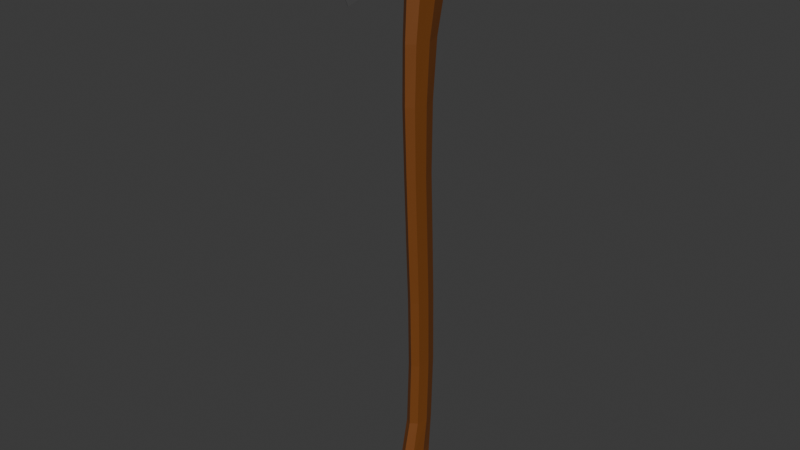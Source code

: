 # Source: BasicAxeJoined.blend  (saved by Blender 5.0.118; exported with 4.5.12 LTS)
import bpy
from mathutils import Matrix  # noqa: F401  (used for matrix-valued properties, if any)

bpy.ops.wm.read_factory_settings(use_empty=True)
scene = bpy.context.scene
scene.name = 'Scene'

# ---- collections
col_axe = bpy.data.collections.new('Axe'); scene.collection.children.link(col_axe)

# ---- materials (node trees are filled in below, after node groups)
mat_wood = bpy.data.materials.new('Wood')
mat_wood.use_backface_culling_lightprobe_volume = False
mat_metal = bpy.data.materials.new('Metal')
mat_metal.use_backface_culling_lightprobe_volume = False

# ---- material node trees
mat_wood.use_nodes = True; mat_wood.node_tree.nodes.clear()
_N = mat_wood.node_tree.nodes; _L = mat_wood.node_tree.links
n0 = _N.new('ShaderNodeBsdfPrincipled'); n0.name = 'Principled BSDF'; n0.location = (10, 300)
n0.inputs[0].default_value = (0.1865, 0.05699, 0.00845, 1.0)
n1 = _N.new('ShaderNodeOutputMaterial'); n1.name = 'Material Output'; n1.location = (300, 300)
_L.new(n0.outputs[0], n1.inputs[0])
n1.is_active_output = True
mat_metal.use_nodes = True; mat_metal.node_tree.nodes.clear()
_N = mat_metal.node_tree.nodes; _L = mat_metal.node_tree.links
n0 = _N.new('ShaderNodeBsdfPrincipled'); n0.name = 'Principled BSDF'; n0.location = (10, 300)
n0.inputs[0].default_value = (0.09715, 0.09715, 0.09715, 1.0)
n1 = _N.new('ShaderNodeOutputMaterial'); n1.name = 'Material Output'; n1.location = (300, 300)
_L.new(n0.outputs[0], n1.inputs[0])
n1.is_active_output = True

# ---- world
world_world = bpy.data.worlds.new('World'); scene.world = world_world
world_world.use_nodes = True; world_world.node_tree.nodes.clear()
_N = world_world.node_tree.nodes; _L = world_world.node_tree.links
n0 = _N.new('ShaderNodeOutputWorld'); n0.name = 'World Output'; n0.location = (300, 300)
n1 = _N.new('ShaderNodeBackground'); n1.name = 'Background'; n1.location = (10, 300)
n1.inputs[0].default_value = (0.05088, 0.05088, 0.05088, 1.0)
_L.new(n1.outputs[0], n0.inputs[0])
n0.is_active_output = True
world_world.color = (0.05088, 0.05088, 0.05088)
world_world.sun_shadow_jitter_overblur = 0.0

# ---- meshes
me_cylinder = bpy.data.meshes.new('Cylinder')
me_cylinder.from_pydata([(-2.469e-09, 1.0, -1.0), (8.375e-10, 0.8905, 1.0), (0.8248, 0.6943, -1.0), (0.6297, 0.6297, 1.0), (1.166, -0.0438, -1.0), (0.8905, 1.305e-08, 1.0), (0.8248, -0.7819, -1.0), (0.6297, -0.6297, 1.0), (-2.469e-09, -1.088, -1.0), (8.375e-10, -0.8905, 1.0), (-0.8248, -0.7819, -1.0), (-0.6297, -0.6297, 1.0), (-1.166, -0.0438, -1.0), (-0.8905, 1.305e-08, 1.0), (-0.8248, 0.6943, -1.0), (-0.6297, 0.6297, 1.0), (-2.286e-07, 1.0, -1.49), (0.9183, 0.6765, -1.49), (1.299, -0.1046, -1.49), (0.9183, -0.8856, -1.49), (-2.286e-07, -1.209, -1.49), (-0.9183, -0.8856, -1.49), (-1.299, -0.1046, -1.49), (-0.9183, 0.6765, -1.49), (-2.276e-07, 0.4923, -3.074), (0.789, 0.2274, -3.074), (1.116, -0.412, -3.074), (0.789, -1.051, -3.074), (-2.276e-07, -1.316, -3.074), (-0.789, -1.051, -3.074), (-1.116, -0.412, -3.074), (-0.789, 0.2274, -3.074), (-2.283e-07, 0.2672, -4.883), (0.7517, 0.03538, -4.883), (1.063, -0.5242, -4.883), (0.7517, -1.084, -4.883), (-2.283e-07, -1.316, -4.883), (-0.7517, -1.084, -4.883), (-1.063, -0.5242, -4.883), (-0.7517, 0.03538, -4.883), (-2.288e-07, 0.2488, -7.089), (0.7071, 0.03634, -7.089), (1.0, -0.4765, -7.089), (0.7071, -0.9894, -7.089), (-2.288e-07, -1.202, -7.089), (-0.7071, -0.9894, -7.089), (-1.0, -0.4765, -7.089), (-0.7071, 0.03634, -7.089), (-2.288e-07, 0.3779, -9.18), (0.7071, 0.1663, -9.18), (1.0, -0.3446, -9.18), (0.7071, -0.8554, -9.18), (-2.288e-07, -1.067, -9.18), (-0.7071, -0.8554, -9.18), (-1.0, -0.3446, -9.18), (-0.7071, 0.1663, -9.18), (-2.288e-07, 0.4852, -11.26), (0.7071, 0.2793, -11.26), (1.0, -0.2179, -11.26), (0.7071, -0.7152, -11.26), (-2.288e-07, -0.9211, -11.26), (-0.7071, -0.7152, -11.26), (-1.0, -0.2179, -11.26), (-0.7071, 0.2793, -11.26), (-8.818e-06, 0.5419, -13.56), (0.7071, 0.3387, -13.56), (1.0, -0.1518, -13.56), (0.7071, -0.6423, -13.56), (-8.818e-06, -0.8455, -13.56), (-0.7071, -0.6423, -13.56), (-1.0, -0.1518, -13.56), (-0.7071, 0.3387, -13.56), (-8.82e-06, 0.4258, -15.72), (0.7373, 0.2274, -15.72), (1.043, -0.2517, -15.72), (0.7373, -0.7308, -15.72), (-8.82e-06, -0.9293, -15.72), (-0.7374, -0.7308, -15.72), (-1.043, -0.2517, -15.72), (-0.7374, 0.2274, -15.72), (-8.823e-06, 0.3353, -16.86), (0.7672, 0.09671, -16.86), (1.085, -0.4794, -16.86), (0.7672, -1.056, -16.86), (-8.823e-06, -1.294, -16.86), (-0.7672, -1.056, -16.86), (-1.085, -0.4794, -16.86), (-0.7672, 0.09671, -16.86), (-8.822e-06, 0.2839, -17.27), (0.8908, 0.001422, -17.27), (1.26, -0.6804, -17.27), (0.8908, -1.362, -17.27), (-8.822e-06, -1.645, -17.27), (-0.8909, -1.362, -17.27), (-1.26, -0.6804, -17.27), (-0.8909, 0.001422, -17.27), (-5.649e-06, 0.2215, -17.69), (0.7762, -0.05246, -17.69), (1.098, -0.7139, -17.69), (0.7762, -1.375, -17.69), (-5.649e-06, -1.649, -17.69), (-0.7762, -1.375, -17.69), (-1.098, -0.7139, -17.69), (-0.7762, -0.05246, -17.69), (-8.977e-06, -0.05781, -17.93), (0.4562, -0.1873, -17.93), (0.6452, -0.5, -17.93), (0.4562, -0.8127, -17.93), (-8.977e-06, -0.9422, -17.93), (-0.4562, -0.8127, -17.93), (-0.6452, -0.5, -17.93), (-0.4562, -0.1873, -17.93), (-6.15e-11, 1.0, 0.9368), (0.7128, 0.7071, 0.9368), (1.008, 0.0, 0.9368), (0.7128, -0.7071, 0.9368), (-6.15e-11, -1.0, 0.9368), (-0.7128, -0.7071, 0.9368), (-1.008, 0.0, 0.9368), (-0.7128, 0.7071, 0.9368), (-0.02668, -4.448, -1.55), (-0.02668, -4.752, 1.124), (-1.409, 1.676, -0.9607), (-1.409, 1.702, 0.8714), (0.02668, -4.448, -1.55), (0.02668, -4.752, 1.124), (1.409, 1.676, -0.9607), (1.409, 1.702, 0.8714), (-0.02984, -4.976, -0.2129), (-1.576, 1.755, -0.2129), (1.576, 1.755, -0.2129), (0.02984, -4.976, -0.2129), (-1.111, -1.611, -1.034), (-1.111, -1.611, 0.8901), (1.111, -1.611, -1.034), (1.111, -1.611, 0.8901), (1.243, -1.611, -0.2129), (-1.243, -1.611, -0.2129), (-0.5888, -3.029, -1.208), (0.5888, -3.181, 0.9508), (0.6586, -3.293, -0.2129), (-0.5888, -3.181, 0.9508), (0.5888, -3.029, -1.208), (-0.6586, -3.293, -0.2129), (-0.02984, -4.943, 0.4554), (-1.576, 1.755, 0.3432), (1.576, 1.755, 0.3432), (0.02984, -4.943, 0.4554), (1.243, -1.611, 0.3386), (-1.243, -1.611, 0.3386), (-0.6586, -3.237, 0.397), (0.6586, -3.237, 0.397), (-1.576, 1.755, -0.6102), (1.576, 1.755, -0.6102), (0.02984, -4.818, -0.9561), (-0.02984, -4.818, -0.9561), (-1.243, -1.611, -0.6429), (1.243, -1.611, -0.6429), (-0.6586, -3.161, -0.7621), (0.6586, -3.161, -0.7621), (-1.464, 0.08515, 0.8948), (1.464, 0.08515, -0.9558), (-1.638, 0.08515, -0.2129), (-1.464, 0.08515, -0.9558), (1.464, 0.08515, 0.8948), (1.638, 0.08515, -0.2129), (1.638, 0.08515, 0.3409), (-1.638, 0.08515, 0.3409), (1.638, 0.08515, -0.6264), (-1.638, 0.08515, -0.6264)], [], [(112, 1, 3, 113), (113, 3, 5, 114), (114, 5, 7, 115), (115, 7, 9, 116), (116, 9, 11, 117), (117, 11, 13, 118), (3, 1, 15, 13, 11, 9, 7, 5), (118, 13, 15, 119), (119, 15, 1, 112), (6, 8, 20, 19), (18, 19, 27, 26), (12, 14, 23, 22), (2, 4, 18, 17), (8, 10, 21, 20), (14, 0, 16, 23), (0, 2, 17, 16), (4, 6, 19, 18), (10, 12, 22, 21), (30, 31, 39, 38), (16, 17, 25, 24), (23, 16, 24, 31), (21, 22, 30, 29), (19, 20, 28, 27), (17, 18, 26, 25), (22, 23, 31, 30), (20, 21, 29, 28), (35, 36, 44, 43), (28, 29, 37, 36), (26, 27, 35, 34), (24, 25, 33, 32), (31, 24, 32, 39), (29, 30, 38, 37), (27, 28, 36, 35), (25, 26, 34, 33), (47, 40, 48, 55), (33, 34, 42, 41), (38, 39, 47, 46), (36, 37, 45, 44), (34, 35, 43, 42), (32, 33, 41, 40), (39, 32, 40, 47), (37, 38, 46, 45), (52, 53, 61, 60), (45, 46, 54, 53), (43, 44, 52, 51), (41, 42, 50, 49), (46, 47, 55, 54), (44, 45, 53, 52), (42, 43, 51, 50), (40, 41, 49, 48), (62, 63, 71, 70), (50, 51, 59, 58), (48, 49, 57, 56), (55, 48, 56, 63), (53, 54, 62, 61), (51, 52, 60, 59), (49, 50, 58, 57), (54, 55, 63, 62), (69, 70, 78, 77), (60, 61, 69, 68), (58, 59, 67, 66), (56, 57, 65, 64), (63, 56, 64, 71), (61, 62, 70, 69), (59, 60, 68, 67), (57, 58, 66, 65), (72, 73, 81, 80), (67, 68, 76, 75), (65, 66, 74, 73), (70, 71, 79, 78), (68, 69, 77, 76), (66, 67, 75, 74), (64, 65, 73, 72), (71, 64, 72, 79), (86, 87, 95, 94), (79, 72, 80, 87), (77, 78, 86, 85), (75, 76, 84, 83), (73, 74, 82, 81), (78, 79, 87, 86), (76, 77, 85, 84), (74, 75, 83, 82), (89, 90, 98, 97), (84, 85, 93, 92), (82, 83, 91, 90), (80, 81, 89, 88), (87, 80, 88, 95), (85, 86, 94, 93), (83, 84, 92, 91), (81, 82, 90, 89), (103, 96, 104, 111), (94, 95, 103, 102), (92, 93, 101, 100), (90, 91, 99, 98), (88, 89, 97, 96), (95, 88, 96, 103), (93, 94, 102, 101), (91, 92, 100, 99), (104, 105, 106, 107, 108, 109, 110, 111), (101, 102, 110, 109), (99, 100, 108, 107), (97, 98, 106, 105), (102, 103, 111, 110), (100, 101, 109, 108), (98, 99, 107, 106), (96, 97, 105, 104), (14, 119, 112, 0), (12, 118, 119, 14), (10, 117, 118, 12), (8, 116, 117, 10), (6, 115, 116, 8), (4, 114, 115, 6), (2, 113, 114, 4), (0, 112, 113, 2), (167, 160, 123, 145), (145, 123, 127, 146), (151, 139, 125, 147), (147, 125, 121, 144), (138, 142, 124, 120), (139, 141, 121, 125), (154, 131, 128, 155), (159, 140, 131, 154), (152, 129, 130, 153), (169, 162, 129, 152), (158, 143, 137, 156), (168, 165, 136, 157), (164, 160, 133, 135), (163, 161, 134, 132), (166, 164, 135, 148), (150, 141, 133, 149), (144, 121, 141, 150), (155, 128, 143, 158), (157, 136, 140, 159), (135, 133, 141, 139), (132, 134, 142, 138), (148, 135, 139, 151), (136, 148, 151, 140), (128, 144, 150, 143), (143, 150, 149, 137), (165, 166, 148, 136), (131, 147, 144, 128), (140, 151, 147, 131), (129, 145, 146, 130), (162, 167, 145, 129), (134, 157, 159, 142), (120, 155, 158, 138), (161, 168, 157, 134), (138, 158, 156, 132), (163, 169, 152, 122), (122, 152, 153, 126), (142, 159, 154, 124), (124, 154, 155, 120), (132, 156, 169, 163), (126, 153, 168, 161), (137, 149, 167, 162), (130, 146, 166, 165), (146, 127, 164, 166), (122, 126, 161, 163), (127, 123, 160, 164), (153, 130, 165, 168), (156, 137, 162, 169), (149, 133, 160, 167)])
me_cylinder.polygons.foreach_set('material_index', [0, 0, 0, 0, 0, 0, 0, 0, 0, 0, 0, 0, 0, 0, 0, 0, 0, 0, 0, 0, 0, 0, 0, 0, 0, 0, 0, 0, 0, 0, 0, 0, 0, 0, 0, 0, 0, 0, 0, 0, 0, 0, 0, 0, 0, 0, 0, 0, 0, 0, 0, 0, 0, 0, 0, 0, 0, 0, 0, 0, 0, 0, 0, 0, 0, 0, 0, 0, 0, 0, 0, 0, 0, 0, 0, 0, 0, 0, 0, 0, 0, 0, 0, 0, 0, 0, 0, 0, 0, 0, 0, 0, 0, 0, 0, 0, 0, 0, 0, 0, 0, 0, 0, 0, 0, 0, 0, 0, 0, 0, 0, 0, 0, 0, 1, 1, 1, 1, 1, 1, 1, 1, 1, 1, 1, 1, 1, 1, 1, 1, 1, 1, 1, 1, 1, 1, 1, 1, 1, 1, 1, 1, 1, 1, 1, 1, 1, 1, 1, 1, 1, 1, 1, 1, 1, 1, 1, 1, 1, 1, 1, 1])
_uv = me_cylinder.uv_layers.new(name='UVMap')
_uv.uv.foreach_set('vector', [1.0, 0.9842, 1.0, 1.0, 0.875, 1.0, 0.875, 0.9842, 0.875, 0.9842, 0.875, 1.0, 0.75, 1.0, 0.75, 0.9842, 0.75, 0.9842, 0.75, 1.0, 0.625, 1.0, 0.625, 0.9842, 0.625, 0.9842, 0.625, 1.0, 0.5, 1.0, 0.5, 0.9842, 0.5, 0.9842, 0.5, 1.0, 0.375, 1.0, 0.375, 0.9842, 0.375, 0.9842, 0.375, 1.0, 0.25, 1.0, 0.25, 0.9842, 0.4197, 0.4197, 0.25, 0.49, 0.08029, 0.4197, 0.01, 0.25, 0.08029, 0.08029, 0.25, 0.01, 0.4197, 0.08029, 0.49, 0.25, 0.25, 0.9842, 0.25, 1.0, 0.125, 1.0, 0.125, 0.9842, 0.125, 0.9842, 0.125, 1.0, 0.0, 1.0, 0.0, 0.9842, 0.625, 0.5, 0.5, 0.5, 0.5, 0.5, 0.625, 0.5, 0.75, 0.5, 0.625, 0.5, 0.625, 0.5, 0.75, 0.5, 0.25, 0.5, 0.125, 0.5, 0.125, 0.5, 0.25, 0.5, 0.875, 0.5, 0.75, 0.5, 0.75, 0.5, 0.875, 0.5, 0.5, 0.5, 0.375, 0.5, 0.375, 0.5, 0.5, 0.5, 0.125, 0.5, 0.0, 0.5, 0.0, 0.5, 0.125, 0.5, 1.0, 0.5, 0.875, 0.5, 0.875, 0.5, 1.0, 0.5, 0.75, 0.5, 0.625, 0.5, 0.625, 0.5, 0.75, 0.5, 0.375, 0.5, 0.25, 0.5, 0.25, 0.5, 0.375, 0.5, 0.25, 0.5, 0.125, 0.5, 0.125, 0.5, 0.25, 0.5, 1.0, 0.5, 0.875, 0.5, 0.875, 0.5, 1.0, 0.5, 0.125, 0.5, 0.0, 0.5, 0.0, 0.5, 0.125, 0.5, 0.375, 0.5, 0.25, 0.5, 0.25, 0.5, 0.375, 0.5, 0.625, 0.5, 0.5, 0.5, 0.5, 0.5, 0.625, 0.5, 0.875, 0.5, 0.75, 0.5, 0.75, 0.5, 0.875, 0.5, 0.25, 0.5, 0.125, 0.5, 0.125, 0.5, 0.25, 0.5, 0.5, 0.5, 0.375, 0.5, 0.375, 0.5, 0.5, 0.5, 0.625, 0.5, 0.5, 0.5, 0.5, 0.5, 0.625, 0.5, 0.5, 0.5, 0.375, 0.5, 0.375, 0.5, 0.5, 0.5, 0.75, 0.5, 0.625, 0.5, 0.625, 0.5, 0.75, 0.5, 1.0, 0.5, 0.875, 0.5, 0.875, 0.5, 1.0, 0.5, 0.125, 0.5, 0.0, 0.5, 0.0, 0.5, 0.125, 0.5, 0.375, 0.5, 0.25, 0.5, 0.25, 0.5, 0.375, 0.5, 0.625, 0.5, 0.5, 0.5, 0.5, 0.5, 0.625, 0.5, 0.875, 0.5, 0.75, 0.5, 0.75, 0.5, 0.875, 0.5, 0.125, 0.5, 0.0, 0.5, 0.0, 0.5, 0.125, 0.5, 0.875, 0.5, 0.75, 0.5, 0.75, 0.5, 0.875, 0.5, 0.25, 0.5, 0.125, 0.5, 0.125, 0.5, 0.25, 0.5, 0.5, 0.5, 0.375, 0.5, 0.375, 0.5, 0.5, 0.5, 0.75, 0.5, 0.625, 0.5, 0.625, 0.5, 0.75, 0.5, 1.0, 0.5, 0.875, 0.5, 0.875, 0.5, 1.0, 0.5, 0.125, 0.5, 0.0, 0.5, 0.0, 0.5, 0.125, 0.5, 0.375, 0.5, 0.25, 0.5, 0.25, 0.5, 0.375, 0.5, 0.5, 0.5, 0.375, 0.5, 0.375, 0.5, 0.5, 0.5, 0.375, 0.5, 0.25, 0.5, 0.25, 0.5, 0.375, 0.5, 0.625, 0.5, 0.5, 0.5, 0.5, 0.5, 0.625, 0.5, 0.875, 0.5, 0.75, 0.5, 0.75, 0.5, 0.875, 0.5, 0.25, 0.5, 0.125, 0.5, 0.125, 0.5, 0.25, 0.5, 0.5, 0.5, 0.375, 0.5, 0.375, 0.5, 0.5, 0.5, 0.75, 0.5, 0.625, 0.5, 0.625, 0.5, 0.75, 0.5, 1.0, 0.5, 0.875, 0.5, 0.875, 0.5, 1.0, 0.5, 0.25, 0.5, 0.125, 0.5, 0.125, 0.5, 0.25, 0.5, 0.75, 0.5, 0.625, 0.5, 0.625, 0.5, 0.75, 0.5, 1.0, 0.5, 0.875, 0.5, 0.875, 0.5, 1.0, 0.5, 0.125, 0.5, 0.0, 0.5, 0.0, 0.5, 0.125, 0.5, 0.375, 0.5, 0.25, 0.5, 0.25, 0.5, 0.375, 0.5, 0.625, 0.5, 0.5, 0.5, 0.5, 0.5, 0.625, 0.5, 0.875, 0.5, 0.75, 0.5, 0.75, 0.5, 0.875, 0.5, 0.25, 0.5, 0.125, 0.5, 0.125, 0.5, 0.25, 0.5, 0.375, 0.5, 0.25, 0.5, 0.25, 0.5, 0.375, 0.5, 0.5, 0.5, 0.375, 0.5, 0.375, 0.5, 0.5, 0.5, 0.75, 0.5, 0.625, 0.5, 0.625, 0.5, 0.75, 0.5, 1.0, 0.5, 0.875, 0.5, 0.875, 0.5, 1.0, 0.5, 0.125, 0.5, 0.0, 0.5, 0.0, 0.5, 0.125, 0.5, 0.375, 0.5, 0.25, 0.5, 0.25, 0.5, 0.375, 0.5, 0.625, 0.5, 0.5, 0.5, 0.5, 0.5, 0.625, 0.5, 0.875, 0.5, 0.75, 0.5, 0.75, 0.5, 0.875, 0.5, 1.0, 0.5, 0.875, 0.5, 0.875, 0.5, 1.0, 0.5, 0.625, 0.5, 0.5, 0.5, 0.5, 0.5, 0.625, 0.5, 0.875, 0.5, 0.75, 0.5, 0.75, 0.5, 0.875, 0.5, 0.25, 0.5, 0.125, 0.5, 0.125, 0.5, 0.25, 0.5, 0.5, 0.5, 0.375, 0.5, 0.375, 0.5, 0.5, 0.5, 0.75, 0.5, 0.625, 0.5, 0.625, 0.5, 0.75, 0.5, 1.0, 0.5, 0.875, 0.5, 0.875, 0.5, 1.0, 0.5, 0.125, 0.5, 0.0, 0.5, 0.0, 0.5, 0.125, 0.5, 0.25, 0.5, 0.125, 0.5, 0.125, 0.5, 0.25, 0.5, 0.125, 0.5, 0.0, 0.5, 0.0, 0.5, 0.125, 0.5, 0.375, 0.5, 0.25, 0.5, 0.25, 0.5, 0.375, 0.5, 0.625, 0.5, 0.5, 0.5, 0.5, 0.5, 0.625, 0.5, 0.875, 0.5, 0.75, 0.5, 0.75, 0.5, 0.875, 0.5, 0.25, 0.5, 0.125, 0.5, 0.125, 0.5, 0.25, 0.5, 0.5, 0.5, 0.375, 0.5, 0.375, 0.5, 0.5, 0.5, 0.75, 0.5, 0.625, 0.5, 0.625, 0.5, 0.75, 0.5, 0.875, 0.5, 0.75, 0.5, 0.75, 0.5, 0.875, 0.5, 0.5, 0.5, 0.375, 0.5, 0.375, 0.5, 0.5, 0.5, 0.75, 0.5, 0.625, 0.5, 0.625, 0.5, 0.75, 0.5, 1.0, 0.5, 0.875, 0.5, 0.875, 0.5, 1.0, 0.5, 0.125, 0.5, 0.0, 0.5, 0.0, 0.5, 0.125, 0.5, 0.375, 0.5, 0.25, 0.5, 0.25, 0.5, 0.375, 0.5, 0.625, 0.5, 0.5, 0.5, 0.5, 0.5, 0.625, 0.5, 0.875, 0.5, 0.75, 0.5, 0.75, 0.5, 0.875, 0.5, 0.125, 0.5, 0.0, 0.5, 0.0, 0.5, 0.125, 0.5, 0.25, 0.5, 0.125, 0.5, 0.125, 0.5, 0.25, 0.5, 0.5, 0.5, 0.375, 0.5, 0.375, 0.5, 0.5, 0.5, 0.75, 0.5, 0.625, 0.5, 0.625, 0.5, 0.75, 0.5, 1.0, 0.5, 0.875, 0.5, 0.875, 0.5, 1.0, 0.5, 0.125, 0.5, 0.0, 0.5, 0.0, 0.5, 0.125, 0.5, 0.375, 0.5, 0.25, 0.5, 0.25, 0.5, 0.375, 0.5, 0.625, 0.5, 0.5, 0.5, 0.5, 0.5, 0.625, 0.5, 0.0, 0.5, 0.875, 0.5, 0.75, 0.5, 0.625, 0.5, 0.5, 0.5, 0.375, 0.5, 0.25, 0.5, 0.125, 0.5, 0.375, 0.5, 0.25, 0.5, 0.25, 0.5, 0.375, 0.5, 0.625, 0.5, 0.5, 0.5, 0.5, 0.5, 0.625, 0.5, 0.875, 0.5, 0.75, 0.5, 0.75, 0.5, 0.875, 0.5, 0.25, 0.5, 0.125, 0.5, 0.125, 0.5, 0.25, 0.5, 0.5, 0.5, 0.375, 0.5, 0.375, 0.5, 0.5, 0.5, 0.75, 0.5, 0.625, 0.5, 0.625, 0.5, 0.75, 0.5, 1.0, 0.5, 0.875, 0.5, 0.875, 0.5, 1.0, 0.5, 0.125, 0.5, 0.125, 0.9842, 0.0, 0.9842, 0.0, 0.5, 0.25, 0.5, 0.25, 0.9842, 0.125, 0.9842, 0.125, 0.5, 0.375, 0.5, 0.375, 0.9842, 0.25, 0.9842, 0.25, 0.5, 0.5, 0.5, 0.5, 0.9842, 0.375, 0.9842, 0.375, 0.5, 0.625, 0.5, 0.625, 0.9842, 0.5, 0.9842, 0.5, 0.5, 0.75, 0.5, 0.75, 0.9842, 0.625, 0.9842, 0.625, 0.5, 0.875, 0.5, 0.875, 0.9842, 0.75, 0.9842, 0.75, 0.5, 1.0, 0.5, 1.0, 0.9842, 0.875, 0.9842, 0.875, 0.5, 0.5625, 0.188, 0.625, 0.188, 0.625, 0.25, 0.5625, 0.25, 0.5625, 0.25, 0.625, 0.25, 0.625, 0.5, 0.5625, 0.5, 0.5625, 0.6875, 0.625, 0.6875, 0.625, 0.75, 0.5625, 0.75, 0.5625, 0.75, 0.625, 0.75, 0.625, 1.0, 0.5625, 1.0, 0.125, 0.6875, 0.375, 0.6875, 0.375, 0.75, 0.125, 0.75, 0.625, 0.6875, 0.875, 0.6875, 0.875, 0.75, 0.625, 0.75, 0.4375, 0.75, 0.5, 0.75, 0.5, 1.0, 0.4375, 1.0, 0.4375, 0.6875, 0.5, 0.6875, 0.5, 0.75, 0.4375, 0.75, 0.4375, 0.25, 0.5, 0.25, 0.5, 0.5, 0.4375, 0.5, 0.4375, 0.188, 0.5, 0.188, 0.5, 0.25, 0.4375, 0.25, 0.4375, 0.0625, 0.5, 0.0625, 0.5, 0.125, 0.4375, 0.125, 0.4375, 0.562, 0.5, 0.562, 0.5, 0.625, 0.4375, 0.625, 0.625, 0.562, 0.875, 0.562, 0.875, 0.625, 0.625, 0.625, 0.125, 0.562, 0.375, 0.562, 0.375, 0.625, 0.125, 0.625, 0.5625, 0.562, 0.625, 0.562, 0.625, 0.625, 0.5625, 0.625, 0.5625, 0.0625, 0.625, 0.0625, 0.625, 0.125, 0.5625, 0.125, 0.5625, 0.0, 0.625, 0.0, 0.625, 0.0625, 0.5625, 0.0625, 0.4375, 0.0, 0.5, 0.0, 0.5, 0.0625, 0.4375, 0.0625, 0.4375, 0.625, 0.5, 0.625, 0.5, 0.6875, 0.4375, 0.6875, 0.625, 0.625, 0.875, 0.625, 0.875, 0.6875, 0.625, 0.6875, 0.125, 0.625, 0.375, 0.625, 0.375, 0.6875, 0.125, 0.6875, 0.5625, 0.625, 0.625, 0.625, 0.625, 0.6875, 0.5625, 0.6875, 0.5, 0.625, 0.5625, 0.625, 0.5625, 0.6875, 0.5, 0.6875, 0.5, 0.0, 0.5625, 0.0, 0.5625, 0.0625, 0.5, 0.0625, 0.5, 0.0625, 0.5625, 0.0625, 0.5625, 0.125, 0.5, 0.125, 0.5, 0.562, 0.5625, 0.562, 0.5625, 0.625, 0.5, 0.625, 0.5, 0.75, 0.5625, 0.75, 0.5625, 1.0, 0.5, 1.0, 0.5, 0.6875, 0.5625, 0.6875, 0.5625, 0.75, 0.5, 0.75, 0.5, 0.25, 0.5625, 0.25, 0.5625, 0.5, 0.5, 0.5, 0.5, 0.188, 0.5625, 0.188, 0.5625, 0.25, 0.5, 0.25, 0.375, 0.625, 0.4375, 0.625, 0.4375, 0.6875, 0.375, 0.6875, 0.375, 0.0, 0.4375, 0.0, 0.4375, 0.0625, 0.375, 0.0625, 0.375, 0.562, 0.4375, 0.562, 0.4375, 0.625, 0.375, 0.625, 0.375, 0.0625, 0.4375, 0.0625, 0.4375, 0.125, 0.375, 0.125, 0.375, 0.188, 0.4375, 0.188, 0.4375, 0.25, 0.375, 0.25, 0.375, 0.25, 0.4375, 0.25, 0.4375, 0.5, 0.375, 0.5, 0.375, 0.6875, 0.4375, 0.6875, 0.4375, 0.75, 0.375, 0.75, 0.375, 0.75, 0.4375, 0.75, 0.4375, 1.0, 0.375, 1.0, 0.375, 0.125, 0.4375, 0.125, 0.4375, 0.188, 0.375, 0.188, 0.375, 0.5, 0.4375, 0.5, 0.4375, 0.562, 0.375, 0.562, 0.5, 0.125, 0.5625, 0.125, 0.5625, 0.188, 0.5, 0.188, 0.5, 0.5, 0.5625, 0.5, 0.5625, 0.562, 0.5, 0.562, 0.5625, 0.5, 0.625, 0.5, 0.625, 0.562, 0.5625, 0.562, 0.125, 0.5, 0.375, 0.5, 0.375, 0.562, 0.125, 0.562, 0.625, 0.5, 0.875, 0.5, 0.875, 0.562, 0.625, 0.562, 0.4375, 0.5, 0.5, 0.5, 0.5, 0.562, 0.4375, 0.562, 0.4375, 0.125, 0.5, 0.125, 0.5, 0.188, 0.4375, 0.188, 0.5625, 0.125, 0.625, 0.125, 0.625, 0.188, 0.5625, 0.188])
me_cylinder.materials.append(mat_wood)
me_cylinder.materials.append(mat_metal)
me_cylinder.update()

# ---- objects
ob_handle = bpy.data.objects.new('Handle', me_cylinder)

# ---- transforms, parenting, visibility, modifiers, constraints
ob_handle.location = (0.0, 0.4812, 0.1734)
ob_handle.scale = (0.1218, 0.287, 0.4052)

# ---- collection membership
col_axe.objects.link(ob_handle)

# ---- scene / render settings (as saved in the file)
scene.frame_start = 1; scene.frame_end = 250; scene.frame_set(1)
scene.render.engine = 'BLENDER_EEVEE_NEXT'
scene.render.bake_bias = 0.0
scene.render.bake_samples = 0
bpy.context.view_layer.update()

# ---- added for rendering (the .blend has no active camera and no usable light): camera, sun
cam_auto = bpy.data.cameras.new('AutoCamera')
cam_auto.lens = 50.0
cam_auto.sensor_width = 36.0
cam_auto.clip_end = 1000.0
ob_auto_camera = bpy.data.objects.new('AutoCamera', cam_auto)
scene.collection.objects.link(ob_auto_camera)
ob_auto_camera.location = (7.3711, -8.82638, 2.66627)
ob_auto_camera.rotation_euler = (1.09748, -7.21219e-08, 0.694738)
scene.camera = ob_auto_camera
light_auto_sun = bpy.data.lights.new('AutoSun', 'SUN')
light_auto_sun.energy = 3.0
light_auto_sun.angle = 0.0523599
ob_auto_sun = bpy.data.objects.new('AutoSun', light_auto_sun)
scene.collection.objects.link(ob_auto_sun)
ob_auto_sun.rotation_euler = (0.872665, 0.174533, 0.523599)
bpy.context.view_layer.update()
